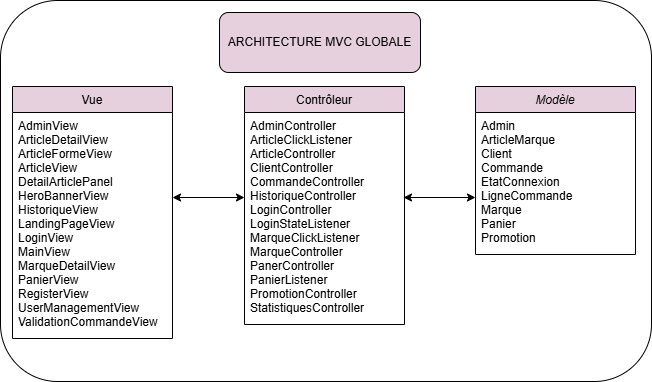

The diagram above was exported from draw.io. Its source (the exported page's mxGraphModel, read from the mxfile embedded in the PNG):
<mxGraphModel dx="1081" dy="439" grid="0" gridSize="10" guides="1" tooltips="1" connect="1" arrows="1" fold="1" page="1" pageScale="1" pageWidth="827" pageHeight="1169" math="0" shadow="0">
  <root>
    <mxCell id="WIyWlLk6GJQsqaUBKTNV-0" />
    <mxCell id="WIyWlLk6GJQsqaUBKTNV-1" parent="WIyWlLk6GJQsqaUBKTNV-0" />
    <mxCell id="r3X9XwA7yf7cnsUJ05PU-9" value="" style="rounded=1;whiteSpace=wrap;html=1;" vertex="1" parent="WIyWlLk6GJQsqaUBKTNV-1">
      <mxGeometry x="90" y="84" width="651" height="381" as="geometry" />
    </mxCell>
    <mxCell id="zkfFHV4jXpPFQw0GAbJ--0" value="Modèle" style="swimlane;fontStyle=2;align=center;verticalAlign=top;childLayout=stackLayout;horizontal=1;startSize=26;horizontalStack=0;resizeParent=1;resizeLast=0;collapsible=1;marginBottom=0;rounded=0;shadow=0;strokeWidth=1;fillColor=#E6D0DE;" parent="WIyWlLk6GJQsqaUBKTNV-1" vertex="1">
      <mxGeometry x="565" y="170" width="160" height="168" as="geometry">
        <mxRectangle x="230" y="140" width="160" height="26" as="alternateBounds" />
      </mxGeometry>
    </mxCell>
    <mxCell id="zkfFHV4jXpPFQw0GAbJ--1" value="Admin&#10;ArticleMarque&#10;Client&#10;Commande&#10;EtatConnexion&#10;LigneCommande&#10;Marque&#10;Panier&#10;Promotion&#10;" style="text;align=left;verticalAlign=top;spacingLeft=4;spacingRight=4;overflow=hidden;rotatable=0;points=[[0,0.5],[1,0.5]];portConstraint=eastwest;" parent="zkfFHV4jXpPFQw0GAbJ--0" vertex="1">
      <mxGeometry y="26" width="160" height="136" as="geometry" />
    </mxCell>
    <mxCell id="zkfFHV4jXpPFQw0GAbJ--6" value="Vue" style="swimlane;fontStyle=0;align=center;verticalAlign=top;childLayout=stackLayout;horizontal=1;startSize=26;horizontalStack=0;resizeParent=1;resizeLast=0;collapsible=1;marginBottom=0;rounded=0;shadow=0;strokeWidth=1;fillColor=#E6D0DE;" parent="WIyWlLk6GJQsqaUBKTNV-1" vertex="1">
      <mxGeometry x="102" y="170" width="160" height="252" as="geometry">
        <mxRectangle x="130" y="380" width="160" height="26" as="alternateBounds" />
      </mxGeometry>
    </mxCell>
    <mxCell id="zkfFHV4jXpPFQw0GAbJ--7" value="AdminView&#10;ArticleDetailView&#10;ArticleFormeView&#10;ArticleView&#10;DetailArticlePanel&#10;HeroBannerView&#10;HistoriqueView&#10;LandingPageView&#10;LoginView&#10;MainView&#10;MarqueDetailView&#10;PanierView&#10;RegisterView&#10;UserManagementView&#10;ValidationCommandeView&#10;" style="text;align=left;verticalAlign=top;spacingLeft=4;spacingRight=4;overflow=hidden;rotatable=0;points=[[0,0.5],[1,0.5]];portConstraint=eastwest;" parent="zkfFHV4jXpPFQw0GAbJ--6" vertex="1">
      <mxGeometry y="26" width="160" height="226" as="geometry" />
    </mxCell>
    <mxCell id="zkfFHV4jXpPFQw0GAbJ--17" value="Contrôleur" style="swimlane;fontStyle=0;align=center;verticalAlign=top;childLayout=stackLayout;horizontal=1;startSize=26;horizontalStack=0;resizeParent=1;resizeLast=0;collapsible=1;marginBottom=0;rounded=0;shadow=0;strokeWidth=1;fillColor=#E6D0DE;" parent="WIyWlLk6GJQsqaUBKTNV-1" vertex="1">
      <mxGeometry x="334" y="170" width="160" height="238" as="geometry">
        <mxRectangle x="550" y="140" width="160" height="26" as="alternateBounds" />
      </mxGeometry>
    </mxCell>
    <mxCell id="zkfFHV4jXpPFQw0GAbJ--18" value="AdminController&#10;ArticleClickListener&#10;ArticleController&#10;ClientController&#10;CommandeController&#10;HistoriqueController&#10;LoginController&#10;LoginStateListener&#10;MarqueClickListener&#10;MarqueController&#10;PanerController&#10;PanierListener&#10;PromotionController&#10;StatistiquesController" style="text;align=left;verticalAlign=top;spacingLeft=4;spacingRight=4;overflow=hidden;rotatable=0;points=[[0,0.5],[1,0.5]];portConstraint=eastwest;" parent="zkfFHV4jXpPFQw0GAbJ--17" vertex="1">
      <mxGeometry y="26" width="160" height="210" as="geometry" />
    </mxCell>
    <mxCell id="r3X9XwA7yf7cnsUJ05PU-7" value="" style="endArrow=classic;startArrow=classic;html=1;rounded=0;exitX=0.992;exitY=0.374;exitDx=0;exitDy=0;exitPerimeter=0;" edge="1" parent="WIyWlLk6GJQsqaUBKTNV-1">
      <mxGeometry width="50" height="50" relative="1" as="geometry">
        <mxPoint x="262" y="281.004" as="sourcePoint" />
        <mxPoint x="334" y="281" as="targetPoint" />
      </mxGeometry>
    </mxCell>
    <mxCell id="r3X9XwA7yf7cnsUJ05PU-8" value="" style="endArrow=classic;startArrow=classic;html=1;rounded=0;exitX=0.992;exitY=0.374;exitDx=0;exitDy=0;exitPerimeter=0;" edge="1" parent="WIyWlLk6GJQsqaUBKTNV-1">
      <mxGeometry width="50" height="50" relative="1" as="geometry">
        <mxPoint x="493" y="281.004" as="sourcePoint" />
        <mxPoint x="565" y="281" as="targetPoint" />
      </mxGeometry>
    </mxCell>
    <mxCell id="r3X9XwA7yf7cnsUJ05PU-10" value="ARCHITECTURE MVC GLOBALE" style="rounded=1;whiteSpace=wrap;html=1;fillColor=#E6D0DE;" vertex="1" parent="WIyWlLk6GJQsqaUBKTNV-1">
      <mxGeometry x="309" y="96" width="201" height="60" as="geometry" />
    </mxCell>
  </root>
</mxGraphModel>